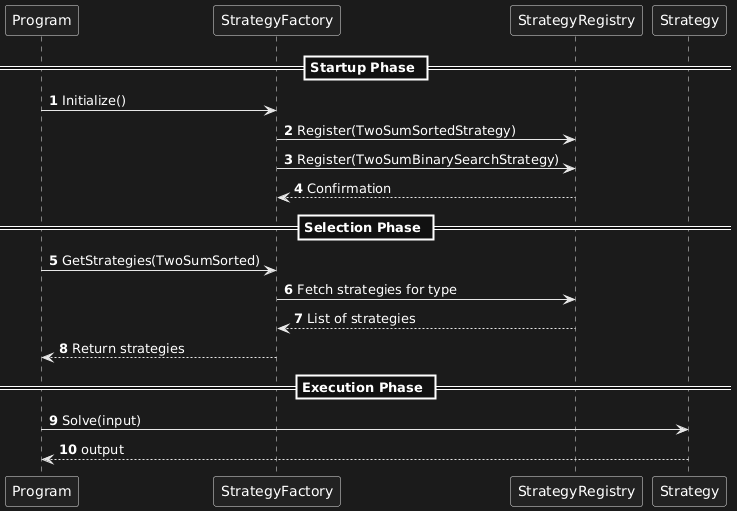

The diagram above was rendered by PlantUML. Its source (embedded in the PNG):
@startuml
autonumber
skinparam shadowing false
skinparam linetype ortho

participant Program
participant StrategyFactory
participant StrategyRegistry
participant Strategy

== Startup Phase ==

Program -> StrategyFactory : Initialize()
StrategyFactory -> StrategyRegistry : Register(TwoSumSortedStrategy)
StrategyFactory -> StrategyRegistry : Register(TwoSumBinarySearchStrategy)
StrategyRegistry --> StrategyFactory : Confirmation

== Selection Phase ==

Program -> StrategyFactory : GetStrategies(TwoSumSorted)
StrategyFactory -> StrategyRegistry : Fetch strategies for type
StrategyRegistry --> StrategyFactory : List of strategies
StrategyFactory --> Program : Return strategies

== Execution Phase ==
Program -> Strategy : Solve(input)
Strategy --> Program : output
@enduml